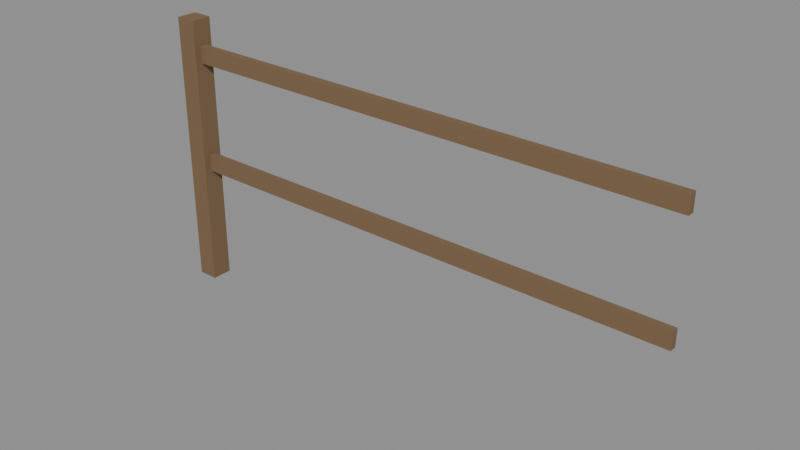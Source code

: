 # Source: fence_segment.blend  (saved by Blender 4.3.34; exported with 4.5.12 LTS)
import bpy
from mathutils import Matrix  # noqa: F401  (used for matrix-valued properties, if any)

bpy.ops.wm.read_factory_settings(use_empty=True)
scene = bpy.context.scene
scene.name = 'Scene'

# ---- materials (node trees are filled in below, after node groups)
mat_wood = bpy.data.materials.new('Wood')
mat_wood.use_backface_culling = True
mat_wood.diffuse_color = (0.196, 0.1193, 0.05925, 1.0)

# ---- material node trees
mat_wood.use_nodes = True; mat_wood.node_tree.nodes.clear()
_N = mat_wood.node_tree.nodes; _L = mat_wood.node_tree.links
n0 = _N.new('ShaderNodeBsdfPrincipled'); n0.name = 'Principled BSDF'; n0.location = (10, 300)
n0.inputs[0].default_value = (0.196, 0.1193, 0.05925, 1.0)
n0.inputs[2].default_value = 0.9
n1 = _N.new('ShaderNodeOutputMaterial'); n1.name = 'Material Output'; n1.location = (300, 300)
_L.new(n0.outputs[0], n1.inputs[0])
n1.is_active_output = True

# ---- meshes
me_fence = bpy.data.meshes.new('Fence')
me_fence.from_pydata([(-0.06, -0.06, -0.2), (-0.06, -0.06, 1.4), (-0.06, 0.06, 1.4), (-0.06, 0.06, -0.2), (0.06, -0.06, -0.2), (0.06, 0.06, -0.2), (0.06, 0.06, 1.4), (0.06, -0.06, 1.4), (-0.06, -0.06, -0.2), (0.06, -0.06, -0.2), (0.06, -0.06, 1.4), (-0.06, -0.06, 1.4), (-0.06, 0.06, -0.2), (-0.06, 0.06, 1.4), (0.06, 0.06, 1.4), (0.06, 0.06, -0.2), (-0.06, -0.06, -0.2), (-0.06, 0.06, -0.2), (0.06, 0.06, -0.2), (0.06, -0.06, -0.2), (-0.06, -0.06, 1.4), (0.06, -0.06, 1.4), (0.06, 0.06, 1.4), (-0.06, 0.06, 1.4), (0.0, -0.02, 0.5), (0.0, -0.02, 0.6), (0.0, 0.02, 0.6), (0.0, 0.02, 0.5), (3.0, -0.02, 0.5), (3.0, 0.02, 0.5), (3.0, 0.02, 0.6), (3.0, -0.02, 0.6), (0.0, -0.02, 0.5), (3.0, -0.02, 0.5), (3.0, -0.02, 0.6), (0.0, -0.02, 0.6), (0.0, 0.02, 0.5), (0.0, 0.02, 0.6), (3.0, 0.02, 0.6), (3.0, 0.02, 0.5), (0.0, -0.02, 0.5), (0.0, 0.02, 0.5), (3.0, 0.02, 0.5), (3.0, -0.02, 0.5), (0.0, -0.02, 0.6), (3.0, -0.02, 0.6), (3.0, 0.02, 0.6), (0.0, 0.02, 0.6), (0.0, -0.02, 1.15), (0.0, -0.02, 1.25), (0.0, 0.02, 1.25), (0.0, 0.02, 1.15), (3.0, -0.02, 1.15), (3.0, 0.02, 1.15), (3.0, 0.02, 1.25), (3.0, -0.02, 1.25), (0.0, -0.02, 1.15), (3.0, -0.02, 1.15), (3.0, -0.02, 1.25), (0.0, -0.02, 1.25), (0.0, 0.02, 1.15), (0.0, 0.02, 1.25), (3.0, 0.02, 1.25), (3.0, 0.02, 1.15), (0.0, -0.02, 1.15), (0.0, 0.02, 1.15), (3.0, 0.02, 1.15), (3.0, -0.02, 1.15), (0.0, -0.02, 1.25), (3.0, -0.02, 1.25), (3.0, 0.02, 1.25), (0.0, 0.02, 1.25)], [], [(0, 1, 2, 3), (4, 5, 6, 7), (8, 9, 10, 11), (12, 13, 14, 15), (16, 17, 18, 19), (20, 21, 22, 23), (24, 25, 26, 27), (28, 29, 30, 31), (32, 33, 34, 35), (36, 37, 38, 39), (40, 41, 42, 43), (44, 45, 46, 47), (48, 49, 50, 51), (52, 53, 54, 55), (56, 57, 58, 59), (60, 61, 62, 63), (64, 65, 66, 67), (68, 69, 70, 71)])
_uv = me_fence.uv_layers.new(name='UVMap')
_uv.uv.foreach_set('vector', [0.0, 0.0, 0.0, 0.0, 0.0, 0.0, 0.0, 0.0, 0.0, 0.0, 0.0, 0.0, 0.0, 0.0, 0.0, 0.0, 0.0, 0.0, 0.0, 0.0, 0.0, 0.0, 0.0, 0.0, 0.0, 0.0, 0.0, 0.0, 0.0, 0.0, 0.0, 0.0, 0.0, 0.0, 0.0, 0.0, 0.0, 0.0, 0.0, 0.0, 0.0, 0.0, 0.0, 0.0, 0.0, 0.0, 0.0, 0.0, 0.0, 0.0, 0.0, 0.0, 0.0, 0.0, 0.0, 0.0, 0.0, 0.0, 0.0, 0.0, 0.0, 0.0, 0.0, 0.0, 0.0, 0.0, 0.0, 0.0, 0.0, 0.0, 0.0, 0.0, 0.0, 0.0, 0.0, 0.0, 0.0, 0.0, 0.0, 0.0, 0.0, 0.0, 0.0, 0.0, 0.0, 0.0, 0.0, 0.0, 0.0, 0.0, 0.0, 0.0, 0.0, 0.0, 0.0, 0.0, 0.0, 0.0, 0.0, 0.0, 0.0, 0.0, 0.0, 0.0, 0.0, 0.0, 0.0, 0.0, 0.0, 0.0, 0.0, 0.0, 0.0, 0.0, 0.0, 0.0, 0.0, 0.0, 0.0, 0.0, 0.0, 0.0, 0.0, 0.0, 0.0, 0.0, 0.0, 0.0, 0.0, 0.0, 0.0, 0.0, 0.0, 0.0, 0.0, 0.0, 0.0, 0.0, 0.0, 0.0, 0.0, 0.0, 0.0, 0.0])
me_fence.materials.append(mat_wood)
me_fence.update()

# ---- objects
ob_fence = bpy.data.objects.new('Fence', me_fence)

# ---- transforms, parenting, visibility, modifiers, constraints
ob_fence.location = (0.0, 0.0, 0.0)

# ---- collection membership
scene.collection.objects.link(ob_fence)

# ---- scene / render settings (as saved in the file)
scene.frame_start = 1; scene.frame_end = 250; scene.frame_set(1)
scene.render.engine = 'BLENDER_EEVEE_NEXT'
bpy.context.view_layer.update()

# ---- added for rendering (the .blend has no active camera and no usable light): camera, sun + grey world if the file has none
cam_auto = bpy.data.cameras.new('AutoCamera')
cam_auto.lens = 50.0
cam_auto.sensor_width = 36.0
cam_auto.clip_end = 1000.0
ob_auto_camera = bpy.data.objects.new('AutoCamera', cam_auto)
scene.collection.objects.link(ob_auto_camera)
ob_auto_camera.location = (4.66678, -3.83614, 3.15743)
ob_auto_camera.rotation_euler = (1.09748, -7.21219e-08, 0.694738)
scene.camera = ob_auto_camera
light_auto_sun = bpy.data.lights.new('AutoSun', 'SUN')
light_auto_sun.energy = 3.0
light_auto_sun.angle = 0.0523599
ob_auto_sun = bpy.data.objects.new('AutoSun', light_auto_sun)
scene.collection.objects.link(ob_auto_sun)
ob_auto_sun.rotation_euler = (0.872665, 0.174533, 0.523599)
if scene.world is None:
    world_auto = bpy.data.worlds.new('AutoWorld')
    world_auto.color = (0.3, 0.3, 0.3)
    scene.world = world_auto
bpy.context.view_layer.update()
